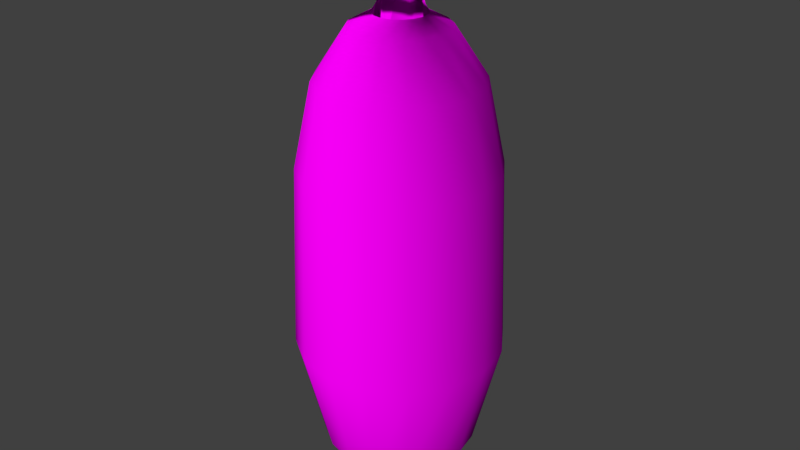 # Source: obstacles_lethal_torpedo_1.blend  (saved by Blender 2.70.0; exported with 4.5.12 LTS)
import bpy
from mathutils import Matrix  # noqa: F401  (used for matrix-valued properties, if any)

bpy.ops.wm.read_factory_settings(use_empty=True)
scene = bpy.context.scene
scene.name = 'Scene'

# ---- collections
col_collection_1 = bpy.data.collections.new('Collection 1'); scene.collection.children.link(col_collection_1)

# ---- images (referenced by path relative to the original .blend; pixels are not part of the script)
import os
ASSET_DIR = os.environ.get("B2B_ASSET_DIR", "")  # directory of the original .blend (textures are referenced by path, not embedded)
HERE = os.path.dirname(os.path.abspath(__file__))  # packed textures are extracted next to this script under _unpacked/

def load_image(name, relpath, width, height, colorspace="sRGB"):
    """Load a texture the original file referenced (path relative to the .blend, or extracted next to this script)."""
    p = next((c for c in (os.path.join(HERE, relpath), os.path.join(ASSET_DIR, relpath)) if relpath and os.path.exists(c)), "")
    if p:
        img = bpy.data.images.load(p, check_existing=True)
        img.name = name
    else:  # same state as the original file: an image datablock whose file is absent (Cycles renders it pink)
        img = bpy.data.images.new(name, width, height)
        img.source = "FILE"
        img.filepath = "//" + (relpath or name)
    img.colorspace_settings.name = colorspace
    return img
img_obstacles_lethal_metal_2_normal_png = load_image('obstacles_lethal_metal_2_normal.png', 'Texturen/obstacles_lethal_metal_2_normal.png', 1024, 1024, 'sRGB')
img_obstacles_lethal_metal_2_diffuse_jpg = load_image('obstacles_lethal_metal_2_diffuse.jpg', 'Texturen/obstacles_lethal_metal_2_diffuse.jpg', 1024, 1024, 'sRGB')
img_obstacles_lethal_metal_1_normal_jpg = load_image('obstacles_lethal_metal_1_normal.jpg', 'Texturen/obstacles_lethal_metal_1_normal.jpg', 1024, 1024, 'sRGB')
img_obstacles_lethal_metal_1_diffuse_jpg = load_image('obstacles_lethal_metal_1_diffuse.jpg', 'Texturen/obstacles_lethal_metal_1_diffuse.jpg', 1024, 1024, 'sRGB')

# ---- materials (node trees are filled in below, after node groups)
mat_obstacles_lethal_torpedo_1_basket_metal_2 = bpy.data.materials.new('obstacles_lethal_torpedo_1_basket_metal_2')
mat_obstacles_lethal_torpedo_1_basket_metal_2.alpha_threshold = 0.0
mat_obstacles_lethal_torpedo_1_basket_metal_2.roughness = 0.5
mat_obstacles_lethal_torpedo_1_basket_metal_2.line_color = (0.0, 0.0, 0.0, 1.0)
mat_obstacles_lethal_torpedo_1_base_metal_1 = bpy.data.materials.new('obstacles_lethal_torpedo_1_base_metal_1')
mat_obstacles_lethal_torpedo_1_base_metal_1.alpha_threshold = 0.0
mat_obstacles_lethal_torpedo_1_base_metal_1.roughness = 0.5
mat_obstacles_lethal_torpedo_1_base_metal_1.line_color = (0.0, 0.0, 0.0, 1.0)
mat_obstacles_lethal_torpedo_1_detail_metal_4 = bpy.data.materials.new('obstacles_lethal_torpedo_1_detail_metal_4')
mat_obstacles_lethal_torpedo_1_detail_metal_4.alpha_threshold = 0.0
mat_obstacles_lethal_torpedo_1_detail_metal_4.roughness = 0.5
mat_obstacles_lethal_torpedo_1_detail_metal_4.line_color = (0.0, 0.0, 0.0, 1.0)
mat_obstacles_lethal_torpedo_1_schraube_metal_2 = bpy.data.materials.new('obstacles_lethal_torpedo_1_schraube_metal_2')
mat_obstacles_lethal_torpedo_1_schraube_metal_2.alpha_threshold = 0.0
mat_obstacles_lethal_torpedo_1_schraube_metal_2.roughness = 0.5
mat_obstacles_lethal_torpedo_1_schraube_metal_2.line_color = (0.0, 0.0, 0.0, 1.0)

# ---- material node trees
mat_obstacles_lethal_torpedo_1_basket_metal_2.use_nodes = True; mat_obstacles_lethal_torpedo_1_basket_metal_2.node_tree.nodes.clear()
_N = mat_obstacles_lethal_torpedo_1_basket_metal_2.node_tree.nodes; _L = mat_obstacles_lethal_torpedo_1_basket_metal_2.node_tree.links
n0 = _N.new('ShaderNodeOutputMaterial'); n0.name = 'Material Output'; n0.location = (300, 300)
n1 = _N.new('ShaderNodeTexImage'); n1.name = 'Image Texture'; n1.location = (-419, 81)
n1.width = 140
n1.image = img_obstacles_lethal_metal_2_normal_png
n2 = _N.new('ShaderNodeTexCoord'); n2.name = 'Texture Coordinate'; n2.location = (-700, 212)
n3 = _N.new('ShaderNodeTexImage'); n3.name = 'Image Texture.001'; n3.location = (-431, 344)
n3.width = 140
n3.image = img_obstacles_lethal_metal_2_diffuse_jpg
n4 = _N.new('ShaderNodeBsdfDiffuse'); n4.name = 'Diffuse BSDF'; n4.location = (10, 300)
n5 = _N.new('ShaderNodeNormalMap'); n5.name = 'Normal Map'; n5.location = (-221, 95)
_L.new(n4.outputs[0], n0.inputs[0])
_L.new(n2.outputs[2], n3.inputs[0])
_L.new(n2.outputs[2], n1.inputs[0])
_L.new(n3.outputs[0], n4.inputs[0])
_L.new(n5.outputs[0], n4.inputs[2])
_L.new(n1.outputs[0], n5.inputs[1])
n0.is_active_output = True
mat_obstacles_lethal_torpedo_1_base_metal_1.use_nodes = True; mat_obstacles_lethal_torpedo_1_base_metal_1.node_tree.nodes.clear()
_N = mat_obstacles_lethal_torpedo_1_base_metal_1.node_tree.nodes; _L = mat_obstacles_lethal_torpedo_1_base_metal_1.node_tree.links
n0 = _N.new('ShaderNodeOutputMaterial'); n0.name = 'Material Output'; n0.location = (300, 300)
n1 = _N.new('ShaderNodeBsdfDiffuse'); n1.name = 'Diffuse BSDF'; n1.location = (10, 300)
n2 = _N.new('ShaderNodeTexCoord'); n2.name = 'Texture Coordinate'; n2.location = (-748, 339)
n3 = _N.new('ShaderNodeNormalMap'); n3.name = 'Normal Map'; n3.location = (-262, 138)
n4 = _N.new('ShaderNodeTexImage'); n4.name = 'Image Texture.001'; n4.location = (-498, 159)
n4.width = 168
n4.image = img_obstacles_lethal_metal_1_normal_jpg
n5 = _N.new('ShaderNodeTexImage'); n5.name = 'Image Texture'; n5.location = (-474, 428)
n5.width = 140
n5.image = img_obstacles_lethal_metal_1_diffuse_jpg
_L.new(n1.outputs[0], n0.inputs[0])
_L.new(n4.outputs[0], n3.inputs[1])
_L.new(n5.outputs[0], n1.inputs[0])
_L.new(n3.outputs[0], n1.inputs[2])
_L.new(n2.outputs[2], n5.inputs[0])
_L.new(n2.outputs[2], n4.inputs[0])
n0.is_active_output = True
mat_obstacles_lethal_torpedo_1_detail_metal_4.use_nodes = True; mat_obstacles_lethal_torpedo_1_detail_metal_4.node_tree.nodes.clear()
_N = mat_obstacles_lethal_torpedo_1_detail_metal_4.node_tree.nodes; _L = mat_obstacles_lethal_torpedo_1_detail_metal_4.node_tree.links
n0 = _N.new('ShaderNodeOutputMaterial'); n0.name = 'Material Output'; n0.location = (300, 300)
n1 = _N.new('ShaderNodeBsdfDiffuse'); n1.name = 'Diffuse BSDF'; n1.location = (10, 300)
n2 = _N.new('ShaderNodeTexCoord'); n2.name = 'Texture Coordinate'; n2.location = (-748, 339)
n3 = _N.new('ShaderNodeNormalMap'); n3.name = 'Normal Map'; n3.location = (-262, 138)
n4 = _N.new('ShaderNodeTexImage'); n4.name = 'Image Texture.001'; n4.location = (-498, 159)
n4.width = 168
n4.image = img_obstacles_lethal_metal_2_normal_png
n5 = _N.new('ShaderNodeTexImage'); n5.name = 'Image Texture'; n5.location = (-474, 428)
n5.width = 140
n5.image = img_obstacles_lethal_metal_2_diffuse_jpg
_L.new(n1.outputs[0], n0.inputs[0])
_L.new(n4.outputs[0], n3.inputs[1])
_L.new(n5.outputs[0], n1.inputs[0])
_L.new(n3.outputs[0], n1.inputs[2])
_L.new(n2.outputs[2], n5.inputs[0])
_L.new(n2.outputs[2], n4.inputs[0])
n0.is_active_output = True
mat_obstacles_lethal_torpedo_1_schraube_metal_2.use_nodes = True; mat_obstacles_lethal_torpedo_1_schraube_metal_2.node_tree.nodes.clear()
_N = mat_obstacles_lethal_torpedo_1_schraube_metal_2.node_tree.nodes; _L = mat_obstacles_lethal_torpedo_1_schraube_metal_2.node_tree.links
n0 = _N.new('ShaderNodeOutputMaterial'); n0.name = 'Material Output'; n0.location = (300, 300)
n1 = _N.new('ShaderNodeBsdfDiffuse'); n1.name = 'Diffuse BSDF'; n1.location = (10, 300)
n2 = _N.new('ShaderNodeTexCoord'); n2.name = 'Texture Coordinate'; n2.location = (-748, 339)
n3 = _N.new('ShaderNodeNormalMap'); n3.name = 'Normal Map'; n3.location = (-262, 138)
n4 = _N.new('ShaderNodeTexImage'); n4.name = 'Image Texture'; n4.location = (-474, 428)
n4.width = 140
n4.image = img_obstacles_lethal_metal_2_diffuse_jpg
n5 = _N.new('ShaderNodeTexImage'); n5.name = 'Image Texture.001'; n5.location = (-498, 159)
n5.width = 168
n5.image = img_obstacles_lethal_metal_2_normal_png
_L.new(n1.outputs[0], n0.inputs[0])
_L.new(n5.outputs[0], n3.inputs[1])
_L.new(n4.outputs[0], n1.inputs[0])
_L.new(n3.outputs[0], n1.inputs[2])
_L.new(n2.outputs[2], n4.inputs[0])
_L.new(n2.outputs[2], n5.inputs[0])
n0.is_active_output = True

# ---- world
world_world = bpy.data.worlds.new('World'); scene.world = world_world
world_world.color = (0.05088, 0.05088, 0.05088)
world_world.use_sun_shadow = False
world_world.sun_shadow_jitter_overblur = 0.0
world_world.cycles.sampling_method = 'MANUAL'
world_world.cycles.sample_map_resolution = 256

# ---- meshes
me_sphere_001 = bpy.data.meshes.new('Sphere.001')
me_sphere_001.from_pydata([(-0.08744, -1.189e-09, 0.2022), (-0.08078, 0.03346, 0.2022), (-0.06183, 0.06183, 0.2022), (-0.03346, 0.08078, 0.2022), (-3.297e-08, 0.08744, 0.2022), (0.03346, 0.08078, 0.2022), (0.06183, 0.06183, 0.2022), (0.08078, 0.03346, 0.2022), (0.08744, -3.413e-08, 0.2022), (0.08078, -0.03346, 0.2022), (0.06183, -0.06183, 0.2022), (0.03346, -0.08078, 0.2022), (-8.456e-08, -0.08744, 0.2022), (-0.03346, -0.08078, 0.2022), (-0.06183, -0.06183, 0.2022), (-0.08078, -0.03346, 0.2022), (-0.07512, -0.0004789, 0.3405), (0.0, 0.0, 0.3472), (0.0007166, 0.07536, 0.3405), (0.07656, -0.0004789, 0.3405), (0.0007166, -0.07632, 0.3405)], [], [(1, 0, 16, 17), (3, 2, 17), (4, 3, 17, 18), (2, 1, 17), (5, 4, 18, 17), (7, 6, 17), (15, 14, 17), (14, 13, 17), (6, 5, 17), (8, 7, 17, 19), (13, 12, 20, 17), (0, 15, 17, 16), (9, 8, 19, 17), (12, 11, 17, 20), (10, 9, 17), (11, 10, 17)])
me_sphere_001.polygons.foreach_set('use_smooth', [True] * 16)
_uv = me_sphere_001.uv_layers.new(name='UVMap')
_uv.uv.foreach_set('vector', [0.09065, 0.6691, 0.0, 0.6235, 0.06638, 0.07179, 0.351, 0.0, 0.3615, 0.7103, 0.2176, 0.6996, 0.351, 0.0, 0.5005, 0.6996, 0.3615, 0.7103, 0.351, 0.0, 0.5005, 0.1378, 0.2176, 0.6996, 0.09065, 0.6691, 0.351, 0.0, 0.5904, 1.379, 0.5005, 1.334, 0.5667, 0.7836, 0.8508, 0.7103, 0.8608, 1.42, 0.7169, 1.41, 0.8508, 0.7103, 0.8609, 0.7103, 0.7171, 0.6983, 0.8572, 0.0, 0.7171, 0.6983, 0.5905, 0.6667, 0.8572, 0.0, 0.7169, 1.41, 0.5904, 1.379, 0.8508, 0.7103, 1.0, 1.41, 0.8608, 1.42, 0.8508, 0.7103, 1.0, 0.849, 0.5905, 0.6667, 0.5005, 0.6203, 0.5667, 0.06936, 0.8572, 0.0, 1.0, 0.7009, 0.8609, 0.7103, 0.8572, 0.0, 1.0, 0.1393, 0.08939, 1.377, 0.0, 1.331, 0.06613, 0.7812, 0.356, 0.7103, 0.4986, 1.411, 0.3592, 1.42, 0.356, 0.7103, 0.4986, 0.8506, 0.2155, 1.408, 0.08939, 1.377, 0.356, 0.7103, 0.3592, 1.42, 0.2155, 1.408, 0.356, 0.7103])
me_sphere_001.materials.append(mat_obstacles_lethal_torpedo_1_basket_metal_2)
me_sphere_001.use_remesh_preserve_volume = False
me_sphere_001.use_remesh_preserve_attributes = False
me_sphere_001.use_mirror_vertex_groups = False
me_sphere_001.update()
me_sphere = bpy.data.meshes.new('Sphere')
me_sphere.from_pydata([(-0.1627, 0.0, 0.1627), (-0.2717, -3.219e-09, -0.005385), (-0.3306, -3.885e-09, -0.2886), (-0.1503, 0.06225, 0.1627), (-0.251, 0.104, -0.005385), (-0.3054, 0.1265, -0.2886), (-0.115, 0.115, 0.1627), (-0.1921, 0.1921, -0.005385), (-0.2337, 0.2337, -0.2886), (-0.06225, 0.1503, 0.1627), (-0.104, 0.251, -0.005385), (-0.1265, 0.3054, -0.2886), (-1.636e-08, 0.1627, 0.1627), (1.26e-08, 0.2717, -0.005385), (2.224e-08, 0.3306, -0.2886), (0.06225, 0.1503, 0.1627), (0.104, 0.251, -0.005385), (0.1265, 0.3054, -0.2886), (0.115, 0.115, 0.1627), (0.1921, 0.1921, -0.005385), (0.2337, 0.2337, -0.2886), (0.1503, 0.06225, 0.1627), (0.251, 0.104, -0.005385), (0.3054, 0.1265, -0.2886), (0.1627, -6.129e-08, 0.1627), (0.2717, -9.032e-08, -0.005385), (0.3306, -1.116e-07, -0.2886), (0.1503, -0.06225, 0.1627), (0.251, -0.104, -0.005385), (0.3054, -0.1265, -0.2886), (0.115, -0.115, 0.1627), (0.1921, -0.1921, -0.005385), (0.2337, -0.2337, -0.2886), (0.06225, -0.1503, 0.1627), (0.104, -0.251, -0.005385), (0.1265, -0.3054, -0.2886), (-1.123e-07, -0.1627, 0.1627), (-1.364e-07, -0.2717, -0.005385), (-1.748e-07, -0.3306, -0.2886), (-0.06225, -0.1503, 0.1627), (-0.104, -0.251, -0.005385), (-0.1265, -0.3054, -0.2886), (-0.115, -0.115, 0.1627), (-0.1921, -0.1921, -0.005385), (-0.2337, -0.2337, -0.2886), (-0.1503, -0.06225, 0.1627), (-0.251, -0.104, -0.005385), (-0.3054, -0.1265, -0.2886), (-0.3518, -4.079e-09, -0.9123), (-0.325, 0.1346, -0.9123), (-0.2487, 0.2487, -0.9123), (-0.1346, 0.325, -0.9123), (2.774e-08, 0.3518, -0.9123), (0.1346, 0.325, -0.9123), (0.2487, 0.2487, -0.9123), (0.325, 0.1346, -0.9123), (0.3518, -1.188e-07, -0.9123), (0.325, -0.1346, -0.9123), (0.2487, -0.2487, -0.9123), (0.1346, -0.325, -0.9123), (-1.819e-07, -0.3518, -0.9123), (-0.1346, -0.325, -0.9123), (-0.2487, -0.2487, -0.9123), (-0.325, -0.1346, -0.9123), (-0.08744, -1.189e-09, 0.2022), (-0.08078, 0.03346, 0.2022), (-0.06183, 0.06183, 0.2022), (-0.03346, 0.08078, 0.2022), (-3.297e-08, 0.08744, 0.2022), (0.03346, 0.08078, 0.2022), (0.06183, 0.06183, 0.2022), (0.08078, 0.03346, 0.2022), (0.08744, -3.413e-08, 0.2022), (0.08078, -0.03346, 0.2022), (0.06183, -0.06183, 0.2022), (0.03346, -0.08078, 0.2022), (-8.456e-08, -0.08744, 0.2022), (-0.03346, -0.08078, 0.2022), (-0.06183, -0.06183, 0.2022), (-0.08078, -0.03346, 0.2022), (-0.261, -2.433e-09, -1.283), (-0.2411, 0.09986, -1.283), (-0.1845, 0.1845, -1.283), (-0.09986, 0.2411, -1.283), (4.587e-09, 0.261, -1.283), (0.09986, 0.2411, -1.283), (0.1845, 0.1845, -1.283), (0.2411, 0.09986, -1.283), (0.261, -8.751e-08, -1.283), (0.2411, -0.09986, -1.283), (0.1845, -0.1845, -1.283), (0.09986, -0.2411, -1.283), (-1.51e-07, -0.261, -1.283), (-0.09986, -0.2411, -1.283), (-0.1845, -0.1845, -1.283), (-0.2411, -0.09986, -1.283), (-0.1713, -2.583e-09, -1.425), (-0.1583, 0.06556, -1.425), (-0.1211, 0.1211, -1.425), (-0.06556, 0.1583, -1.425), (-1.512e-08, 0.1713, -1.425), (0.06556, 0.1583, -1.425), (0.1211, 0.1211, -1.425), (0.1583, 0.06556, -1.425), (0.1713, -5.843e-08, -1.425), (0.1583, -0.06556, -1.425), (0.1211, -0.1211, -1.425), (0.06556, -0.1583, -1.425), (-1.172e-07, -0.1713, -1.425), (-0.06556, -0.1583, -1.425), (-0.1211, -0.1211, -1.425), (-0.1583, -0.06556, -1.425), (-0.07495, -1.622e-10, -1.48), (-0.06925, 0.02868, -1.48), (-0.053, 0.053, -1.48), (-0.02868, 0.06925, -1.48), (-3.629e-08, 0.07495, -1.48), (0.02868, 0.06925, -1.48), (0.053, 0.053, -1.48), (0.06925, 0.02868, -1.48), (0.07495, -2.46e-08, -1.48), (0.06925, -0.02868, -1.48), (0.053, -0.053, -1.48), (0.02868, -0.06925, -1.48), (-8.097e-08, -0.07495, -1.48), (-0.02868, -0.06925, -1.48), (-0.053, -0.053, -1.48), (-0.06925, -0.02868, -1.48), (-5.219e-08, -2.294e-09, -1.48)], [], [(2, 1, 4, 5), (1, 0, 3, 4), (5, 4, 7, 8), (4, 3, 6, 7), (8, 7, 10, 11), (7, 6, 9, 10), (11, 10, 13, 14), (10, 9, 12, 13), (14, 13, 16, 17), (13, 12, 15, 16), (17, 16, 19, 20), (16, 15, 18, 19), (20, 19, 22, 23), (19, 18, 21, 22), (23, 22, 25, 26), (22, 21, 24, 25), (26, 25, 28, 29), (25, 24, 27, 28), (29, 28, 31, 32), (28, 27, 30, 31), (32, 31, 34, 35), (31, 30, 33, 34), (35, 34, 37, 38), (34, 33, 36, 37), (38, 37, 40, 41), (37, 36, 39, 40), (41, 40, 43, 44), (40, 39, 42, 43), (44, 43, 46, 47), (43, 42, 45, 46), (47, 46, 1, 2), (46, 45, 0, 1), (17, 20, 54, 53), (29, 32, 58, 57), (8, 11, 51, 50), (41, 44, 62, 61), (20, 23, 55, 54), (32, 35, 59, 58), (11, 14, 52, 51), (44, 47, 63, 62), (23, 26, 56, 55), (2, 5, 49, 48), (35, 38, 60, 59), (14, 17, 53, 52), (26, 29, 57, 56), (47, 2, 48, 63), (5, 8, 50, 49), (38, 41, 61, 60), (3, 0, 64, 65), (36, 33, 75, 76), (15, 12, 68, 69), (27, 24, 72, 73), (0, 45, 79, 64), (6, 3, 65, 66), (39, 36, 76, 77), (18, 15, 69, 70), (30, 27, 73, 74), (9, 6, 66, 67), (42, 39, 77, 78), (21, 18, 70, 71), (33, 30, 74, 75), (12, 9, 67, 68), (45, 42, 78, 79), (24, 21, 71, 72), (57, 58, 90, 89), (55, 56, 88, 87), (53, 54, 86, 85), (51, 52, 84, 83), (62, 63, 95, 94), (49, 50, 82, 81), (60, 61, 93, 92), (58, 59, 91, 90), (56, 57, 89, 88), (54, 55, 87, 86), (52, 53, 85, 84), (63, 48, 80, 95), (50, 51, 83, 82), (61, 62, 94, 93), (48, 49, 81, 80), (59, 60, 92, 91), (80, 81, 97, 96), (91, 92, 108, 107), (89, 90, 106, 105), (87, 88, 104, 103), (85, 86, 102, 101), (83, 84, 100, 99), (94, 95, 111, 110), (81, 82, 98, 97), (92, 93, 109, 108), (90, 91, 107, 106), (88, 89, 105, 104), (86, 87, 103, 102), (84, 85, 101, 100), (95, 80, 96, 111), (82, 83, 99, 98), (93, 94, 110, 109), (97, 98, 114, 113), (108, 109, 125, 124), (106, 107, 123, 122), (104, 105, 121, 120), (102, 103, 119, 118), (100, 101, 117, 116), (111, 96, 112, 127), (98, 99, 115, 114), (109, 110, 126, 125), (96, 97, 113, 112), (107, 108, 124, 123), (105, 106, 122, 121), (103, 104, 120, 119), (101, 102, 118, 117), (99, 100, 116, 115), (110, 111, 127, 126), (114, 115, 128), (125, 126, 128), (112, 113, 128), (123, 124, 128), (121, 122, 128), (119, 120, 128), (117, 118, 128), (115, 116, 128), (126, 127, 128), (113, 114, 128), (124, 125, 128), (122, 123, 128), (120, 121, 128), (118, 119, 128), (116, 117, 128), (127, 112, 128)])
me_sphere.polygons.foreach_set('use_smooth', [True] * 128)
_uv = me_sphere.uv_layers.new(name='UVMap')
_uv.uv.foreach_set('vector', [0.6598, 0.2522, 0.8268, 0.2536, 0.8285, 0.2879, 0.6619, 0.2945, 0.8268, 0.2536, 0.9353, 0.2548, 0.9363, 0.2826, 0.8285, 0.2879, 0.6619, 0.2945, 0.8285, 0.2879, 0.8353, 0.3218, 0.6701, 0.3345, 0.8285, 0.2879, 0.9363, 0.2826, 0.9404, 0.3107, 0.8353, 0.3218, 0.6701, 0.3345, 0.8353, 0.3218, 0.846, 0.355, 0.6832, 0.3707, 0.8353, 0.3218, 0.9404, 0.3107, 0.9468, 0.3393, 0.846, 0.355, 0.6832, 0.3707, 0.846, 0.355, 0.8591, 0.3876, 0.6992, 0.4037, 0.846, 0.355, 0.9468, 0.3393, 0.9547, 0.369, 0.8591, 0.3876, 0.6992, 0.4037, 0.8591, 0.3876, 0.8726, 0.4202, 0.7156, 0.4345, 0.8591, 0.3876, 0.9547, 0.369, 0.9628, 0.4008, 0.8726, 0.4202, 0.7156, 0.4345, 0.8726, 0.4202, 0.8844, 0.453, 0.73, 0.4639, 0.8726, 0.4202, 0.9628, 0.4008, 0.9698, 0.4359, 0.8844, 0.453, 0.73, 0.4639, 0.8844, 0.453, 0.8927, 0.4864, 0.7401, 0.4927, 0.8844, 0.453, 0.9698, 0.4359, 0.9748, 0.4754, 0.8927, 0.4864, 0.7401, 0.4927, 0.8927, 0.4864, 0.8963, 0.5203, 0.7444, 0.5213, 0.8927, 0.4864, 0.9748, 0.4754, 0.977, 0.5185, 0.8963, 0.5203, 0.7444, 0.5213, 0.8963, 0.5203, 0.8946, 0.5543, 0.7423, 0.5498, 0.8963, 0.5203, 0.977, 0.5185, 0.9759, 0.5624, 0.8946, 0.5543, 0.7423, 0.5498, 0.8946, 0.5543, 0.8878, 0.5879, 0.7341, 0.5785, 0.8946, 0.5543, 0.9759, 0.5624, 0.9719, 0.6033, 0.8878, 0.5879, 0.7341, 0.5785, 0.8878, 0.5879, 0.8771, 0.621, 0.721, 0.6077, 0.8878, 0.5879, 0.9719, 0.6033, 0.9654, 0.6399, 0.8771, 0.621, 0.721, 0.6077, 0.8771, 0.621, 0.8639, 0.6536, 0.705, 0.6379, 0.8771, 0.621, 0.9654, 0.6399, 0.9576, 0.6727, 0.8639, 0.6536, 0.705, 0.6379, 0.8639, 0.6536, 0.8504, 0.6861, 0.6886, 0.67, 0.8639, 0.6536, 0.9576, 0.6727, 0.9495, 0.7031, 0.8504, 0.6861, 0.6886, 0.67, 0.8504, 0.6861, 0.8386, 0.7191, 0.6742, 0.705, 0.8504, 0.6861, 0.9495, 0.7031, 0.9424, 0.732, 0.8386, 0.7191, 0.6742, 0.705, 0.8386, 0.7191, 0.8303, 0.7527, 0.6641, 0.7437, 0.8386, 0.7191, 0.9424, 0.732, 0.9374, 0.7602, 0.8303, 0.7527, 0.6641, 0.7437, 0.8303, 0.7527, 0.8268, 0.7869, 0.6598, 0.7855, 0.8303, 0.7527, 0.9374, 0.7602, 0.9353, 0.7881, 0.8268, 0.7869, 0.7156, 0.4345, 0.73, 0.4639, 0.3807, 0.4792, 0.3654, 0.4568, 0.7423, 0.5498, 0.7341, 0.5785, 0.3851, 0.5657, 0.3938, 0.544, 0.6701, 0.3345, 0.6832, 0.3707, 0.331, 0.4063, 0.317, 0.3728, 0.6886, 0.67, 0.6742, 0.705, 0.3214, 0.6668, 0.3367, 0.6364, 0.73, 0.4639, 0.7401, 0.4927, 0.3915, 0.501, 0.3807, 0.4792, 0.7341, 0.5785, 0.721, 0.6077, 0.3712, 0.5878, 0.3851, 0.5657, 0.6832, 0.3707, 0.6992, 0.4037, 0.348, 0.433, 0.331, 0.4063, 0.6742, 0.705, 0.6641, 0.7437, 0.3106, 0.7095, 0.3214, 0.6668, 0.7401, 0.4927, 0.7444, 0.5213, 0.3961, 0.5225, 0.3915, 0.501, 0.6598, 0.2522, 0.6619, 0.2945, 0.3083, 0.3225, 0.306, 0.2451, 0.721, 0.6077, 0.705, 0.6379, 0.3542, 0.611, 0.3712, 0.5878, 0.6992, 0.4037, 0.7156, 0.4345, 0.3654, 0.4568, 0.348, 0.433, 0.7444, 0.5213, 0.7423, 0.5498, 0.3938, 0.544, 0.3961, 0.5225, 0.6641, 0.7437, 0.6598, 0.7855, 0.306, 0.7784, 0.3106, 0.7095, 0.6619, 0.2945, 0.6701, 0.3345, 0.317, 0.3728, 0.3083, 0.3225, 0.705, 0.6379, 0.6886, 0.67, 0.3367, 0.6364, 0.3542, 0.611, 0.9363, 0.2826, 0.9353, 0.2548, 0.9672, 0.2557, 0.9677, 0.2781, 0.9576, 0.6727, 0.9654, 0.6399, 0.9834, 0.6672, 0.9791, 0.6954, 0.9628, 0.4008, 0.9547, 0.369, 0.9776, 0.3482, 0.9819, 0.375, 0.9759, 0.5624, 0.977, 0.5185, 0.9896, 0.5137, 0.989, 0.5823, 0.9353, 0.7881, 0.9374, 0.7602, 0.9683, 0.7666, 0.9672, 0.789, 0.9404, 0.3107, 0.9363, 0.2826, 0.9677, 0.2781, 0.9699, 0.3007, 0.9495, 0.7031, 0.9576, 0.6727, 0.9791, 0.6954, 0.9748, 0.7204, 0.9698, 0.4359, 0.9628, 0.4008, 0.9819, 0.375, 0.9857, 0.4071, 0.9719, 0.6033, 0.9759, 0.5624, 0.989, 0.5823, 0.9868, 0.632, 0.9468, 0.3393, 0.9404, 0.3107, 0.9699, 0.3007, 0.9734, 0.3239, 0.9424, 0.732, 0.9495, 0.7031, 0.9748, 0.7204, 0.971, 0.7438, 0.9748, 0.4754, 0.9698, 0.4359, 0.9857, 0.4071, 0.9884, 0.4506, 0.9654, 0.6399, 0.9719, 0.6033, 0.9868, 0.632, 0.9834, 0.6672, 0.9547, 0.369, 0.9468, 0.3393, 0.9734, 0.3239, 0.9776, 0.3482, 0.9374, 0.7602, 0.9424, 0.732, 0.971, 0.7438, 0.9683, 0.7666, 0.977, 0.5185, 0.9748, 0.4754, 0.9884, 0.4506, 0.9896, 0.5137, 0.3938, 0.544, 0.3851, 0.5657, 0.1679, 0.5556, 0.1744, 0.5396, 0.3915, 0.501, 0.3961, 0.5225, 0.176, 0.5235, 0.1726, 0.5074, 0.3654, 0.4568, 0.3807, 0.4792, 0.1646, 0.4915, 0.1533, 0.4758, 0.331, 0.4063, 0.348, 0.433, 0.1403, 0.4608, 0.1277, 0.4468, 0.3214, 0.6668, 0.3106, 0.7095, 0.1126, 0.6208, 0.1206, 0.6138, 0.3083, 0.3225, 0.317, 0.3728, 0.1174, 0.4352, 0.1109, 0.4342, 0.3542, 0.611, 0.3367, 0.6364, 0.132, 0.6011, 0.1449, 0.5866, 0.3851, 0.5657, 0.3712, 0.5878, 0.1575, 0.5713, 0.1679, 0.5556, 0.3961, 0.5225, 0.3938, 0.544, 0.1744, 0.5396, 0.176, 0.5235, 0.3807, 0.4792, 0.3915, 0.501, 0.1726, 0.5074, 0.1646, 0.4915, 0.348, 0.433, 0.3654, 0.4568, 0.1533, 0.4758, 0.1403, 0.4608, 0.3106, 0.7095, 0.306, 0.7784, 0.1092, 0.5706, 0.1126, 0.6208, 0.317, 0.3728, 0.331, 0.4063, 0.1277, 0.4468, 0.1174, 0.4352, 0.3367, 0.6364, 0.3214, 0.6668, 0.1206, 0.6138, 0.132, 0.6011, 0.306, 0.2451, 0.3083, 0.3225, 0.1109, 0.4342, 0.1092, 0.5706, 0.3712, 0.5878, 0.3542, 0.611, 0.1449, 0.5866, 0.1575, 0.5713, 0.1092, 0.5706, 0.1109, 0.4342, 0.04148, 0.4982, 0.04039, 0.5329, 0.1575, 0.5713, 0.1449, 0.5866, 0.06382, 0.567, 0.0721, 0.558, 0.1744, 0.5396, 0.1679, 0.5556, 0.07889, 0.5474, 0.08315, 0.536, 0.1726, 0.5074, 0.176, 0.5235, 0.08424, 0.5242, 0.08199, 0.5125, 0.1533, 0.4758, 0.1646, 0.4915, 0.07675, 0.5013, 0.06931, 0.4912, 0.1277, 0.4468, 0.1403, 0.4608, 0.0608, 0.483, 0.05253, 0.4784, 0.1206, 0.6138, 0.1126, 0.6208, 0.04263, 0.5626, 0.04788, 0.5736, 0.1109, 0.4342, 0.1174, 0.4352, 0.04574, 0.4811, 0.04148, 0.4982, 0.1449, 0.5866, 0.132, 0.6011, 0.05532, 0.5732, 0.06382, 0.567, 0.1679, 0.5556, 0.1575, 0.5713, 0.0721, 0.558, 0.07889, 0.5474, 0.176, 0.5235, 0.1744, 0.5396, 0.08315, 0.536, 0.08424, 0.5242, 0.1646, 0.4915, 0.1726, 0.5074, 0.08199, 0.5125, 0.07675, 0.5013, 0.1403, 0.4608, 0.1533, 0.4758, 0.06931, 0.4912, 0.0608, 0.483, 0.1126, 0.6208, 0.1092, 0.5706, 0.04039, 0.5329, 0.04263, 0.5626, 0.1174, 0.4352, 0.1277, 0.4468, 0.05253, 0.4784, 0.04574, 0.4811, 0.132, 0.6011, 0.1206, 0.6138, 0.04788, 0.5736, 0.05532, 0.5732, 0.04148, 0.4982, 0.04574, 0.4811, 0.02452, 0.5112, 0.02266, 0.5185, 0.06382, 0.567, 0.05532, 0.5732, 0.02871, 0.5457, 0.03243, 0.545, 0.07889, 0.5474, 0.0721, 0.558, 0.03605, 0.5419, 0.03902, 0.5371, 0.08424, 0.5242, 0.08315, 0.536, 0.04089, 0.5314, 0.04136, 0.5252, 0.07675, 0.5013, 0.08199, 0.5125, 0.04038, 0.5191, 0.03809, 0.5137, 0.0608, 0.483, 0.06931, 0.4912, 0.03483, 0.5094, 0.03111, 0.507, 0.04263, 0.5626, 0.04039, 0.5329, 0.02218, 0.528, 0.02316, 0.537, 0.04574, 0.4811, 0.05253, 0.4784, 0.02749, 0.5074, 0.02452, 0.5112, 0.05532, 0.5732, 0.04788, 0.5736, 0.02546, 0.5432, 0.02871, 0.5457, 0.04039, 0.5329, 0.04148, 0.4982, 0.02266, 0.5185, 0.02218, 0.528, 0.0721, 0.558, 0.06382, 0.567, 0.03243, 0.545, 0.03605, 0.5419, 0.08315, 0.536, 0.07889, 0.5474, 0.03902, 0.5371, 0.04089, 0.5314, 0.08199, 0.5125, 0.08424, 0.5242, 0.04136, 0.5252, 0.04038, 0.5191, 0.06931, 0.4912, 0.07675, 0.5013, 0.03809, 0.5137, 0.03483, 0.5094, 0.05253, 0.4784, 0.0608, 0.483, 0.03111, 0.507, 0.02749, 0.5074, 0.04788, 0.5736, 0.04263, 0.5626, 0.02316, 0.537, 0.02546, 0.5432, 0.02452, 0.5112, 0.02749, 0.5074, 0.03177, 0.5263, 0.02871, 0.5457, 0.02546, 0.5432, 0.03177, 0.5263, 0.02218, 0.528, 0.02266, 0.5185, 0.03177, 0.5263, 0.03605, 0.5419, 0.03243, 0.545, 0.03177, 0.5263, 0.04089, 0.5314, 0.03902, 0.5371, 0.03177, 0.5263, 0.04038, 0.5191, 0.04136, 0.5252, 0.03177, 0.5263, 0.03483, 0.5094, 0.03809, 0.5137, 0.03177, 0.5263, 0.02749, 0.5074, 0.03111, 0.507, 0.03177, 0.5263, 0.02546, 0.5432, 0.02316, 0.537, 0.03177, 0.5263, 0.02266, 0.5185, 0.02452, 0.5112, 0.03177, 0.5263, 0.03243, 0.545, 0.02871, 0.5457, 0.03177, 0.5263, 0.03902, 0.5371, 0.03605, 0.5419, 0.03177, 0.5263, 0.04136, 0.5252, 0.04089, 0.5314, 0.03177, 0.5263, 0.03809, 0.5137, 0.04038, 0.5191, 0.03177, 0.5263, 0.03111, 0.507, 0.03483, 0.5094, 0.03177, 0.5263, 0.02316, 0.537, 0.02218, 0.528, 0.03177, 0.5263])
me_sphere.materials.append(mat_obstacles_lethal_torpedo_1_base_metal_1)
me_sphere.use_remesh_preserve_volume = False
me_sphere.use_remesh_preserve_attributes = False
me_sphere.use_mirror_vertex_groups = False
me_sphere.update()
me_cylinder_003 = bpy.data.meshes.new('Cylinder.003')
me_cylinder_003.from_pydata([(-1.498e-09, 0.2548, 0.08143), (-2.272e-12, 0.3042, 0.1425), (0.1802, 0.1802, 0.08143), (0.2151, 0.2151, 0.1425), (0.2548, -1.114e-08, 0.08143), (0.3042, -1.33e-08, 0.1425), (0.1802, -0.1802, 0.08143), (0.2151, -0.2151, 0.1425), (-2.378e-08, -0.2548, 0.08143), (-2.66e-08, -0.3042, 0.1425), (-0.1802, -0.1802, 0.08143), (-0.2151, -0.2151, 0.1425), (-0.2548, 3.039e-09, 0.08143), (-0.3042, 3.628e-09, 0.1425), (-0.1802, 0.1802, 0.08143), (-0.2151, 0.2151, 0.1425), (-0.2209, 0.2209, 0.1425), (-0.185, 0.185, 0.08143), (-0.3123, 3.725e-09, 0.1425), (-0.2616, 3.12e-09, 0.08143), (-0.2209, -0.2209, 0.1425), (-0.185, -0.185, 0.08143), (-2.724e-08, -0.3123, 0.1425), (-2.431e-08, -0.2616, 0.08143), (0.2209, -0.2209, 0.1425), (0.185, -0.185, 0.08143), (0.3123, -1.365e-08, 0.1425), (0.2616, -1.144e-08, 0.08143), (0.2209, 0.2209, 0.1425), (0.185, 0.185, 0.08143), (6.718e-11, 0.3123, 0.1425), (-1.44e-09, 0.2616, 0.08143), (-4.792e-09, 0.1611, 0.03406), (0.1139, 0.1139, 0.03406), (0.1611, -7.041e-09, 0.03406), (0.1139, -0.1139, 0.03406), (-1.887e-08, -0.1611, 0.03406), (-0.1139, -0.1139, 0.03406), (-0.1611, 1.921e-09, 0.03406), (-0.1139, 0.1139, 0.03406), (-0.1169, 0.1169, 0.03406), (-0.1654, 1.972e-09, 0.03406), (-0.1169, -0.1169, 0.03406), (-1.921e-08, -0.1654, 0.03406), (0.1169, -0.1169, 0.03406), (0.1654, -7.229e-09, 0.03406), (0.1169, 0.1169, 0.03406), (-4.755e-09, 0.1654, 0.03406), (-2.272e-12, 0.3042, 0.1728), (0.2151, 0.2151, 0.1728), (0.3042, -1.33e-08, 0.1728), (0.2151, -0.2151, 0.1728), (-2.66e-08, -0.3042, 0.1728), (-0.2151, -0.2151, 0.1728), (-0.3042, 3.628e-09, 0.1728), (-0.2151, 0.2151, 0.1728), (-0.2209, 0.2209, 0.1728), (-0.3123, 3.725e-09, 0.1728), (-0.2209, -0.2209, 0.1728), (-2.724e-08, -0.3123, 0.1728), (0.2209, -0.2209, 0.1728), (0.3123, -1.365e-08, 0.1728), (0.2209, 0.2209, 0.1728), (6.718e-11, 0.3123, 0.1728)], [], [(0, 2, 3, 1), (2, 4, 5, 3), (4, 6, 7, 5), (6, 8, 9, 7), (8, 10, 11, 9), (10, 12, 13, 11), (19, 18, 16, 17), (14, 0, 1, 15), (12, 14, 15, 13), (17, 16, 30, 31), (21, 20, 18, 19), (23, 22, 20, 21), (25, 24, 22, 23), (27, 26, 24, 25), (29, 28, 26, 27), (31, 30, 28, 29), (28, 30, 63, 62), (19, 17, 40, 41), (30, 16, 56, 63), (24, 26, 61, 60), (11, 13, 54, 53), (14, 12, 38, 39), (18, 20, 58, 57), (29, 27, 45, 46), (5, 7, 51, 50), (8, 6, 35, 36), (23, 21, 42, 43), (31, 29, 46, 47), (15, 1, 48, 55), (17, 31, 47, 40), (1, 3, 49, 48), (12, 10, 37, 38), (38, 37, 42, 41), (36, 35, 44, 43), (39, 38, 41, 40), (34, 33, 46, 45), (37, 36, 43, 42), (33, 32, 47, 46), (32, 39, 40, 47), (35, 34, 45, 44), (4, 2, 33, 34), (25, 23, 43, 44), (10, 8, 36, 37), (2, 0, 32, 33), (0, 14, 39, 32), (21, 19, 41, 42), (6, 4, 34, 35), (27, 25, 44, 45), (49, 50, 61, 62), (52, 53, 58, 59), (48, 49, 62, 63), (55, 48, 63, 56), (50, 51, 60, 61), (53, 54, 57, 58), (51, 52, 59, 60), (54, 55, 56, 57), (7, 9, 52, 51), (20, 22, 59, 58), (13, 15, 55, 54), (26, 28, 62, 61), (3, 5, 50, 49), (16, 18, 57, 56), (9, 11, 53, 52), (22, 24, 60, 59)])
me_cylinder_003.polygons.foreach_set('use_smooth', [True] * 64)
_uv = me_cylinder_003.uv_layers.new(name='UVMap')
_uv.uv.foreach_set('vector', [0.1998, 2.706, -0.04139, 4.049, -0.2209, 4.064, 0.06704, 2.461, -0.5837, -0.4953, -1.195, -0.7292, -1.181, -1.177, -0.4512, -0.8975, 0.07845, 0.435, 0.2438, -0.5239, 0.4899, -0.7681, 0.2925, 0.3768, 0.8235, 5.394, 1.423, 4.609, 1.527, 4.733, 0.8117, 5.67, 0.1121, 1.125, -0.32, 0.9596, -0.1875, 0.5575, 0.3284, 0.7548, -0.32, 0.9596, -0.931, 0.7258, -0.917, 0.2783, -0.1875, 0.5575, 0.6123, 0.608, 0.4015, 0.4542, 0.7825, -0.945, 0.9314, -0.564, 0.7991, 1.921, 0.1998, 2.706, 0.06704, 2.461, 0.7827, 1.524, 1.406, 2.153, 0.7991, 1.921, 0.7827, 1.524, 1.507, 1.801, 0.9314, -0.564, 0.7825, -0.945, 1.534, -1.827, 1.561, -1.303, 1.762, -3.787, 1.774, -4.235, 2.523, -3.949, 2.389, -3.547, 1.562, -2.628, 1.411, -2.128, 1.036, -3.227, 1.248, -3.549, 2.19, -2.388, 2.16, -1.841, 1.411, -2.128, 1.562, -2.628, 2.763, -2.969, 2.844, -2.535, 2.16, -1.841, 2.19, -2.388, -0.8062, 0.09651, -0.7938, -0.3515, -0.04485, -0.06497, -0.1789, 0.3365, 1.561, -1.303, 1.534, -1.827, 2.216, -1.675, 2.132, -1.175, -0.7938, -0.3515, -1.323, -0.5542, -1.287, -0.7645, -0.7575, -0.5619, 0.6123, 0.608, 0.9314, -0.564, 1.162, -0.1077, 0.9604, 0.6331, 1.534, -1.827, 0.7825, -0.945, 0.7597, -1.063, 1.511, -1.944, -0.3924, -1.323, 0.1372, -1.121, 0.1009, -0.9104, -0.4287, -1.113, -0.1875, 0.5575, -0.917, 0.2783, -0.8808, 0.06799, -0.1512, 0.3471, 0.7991, 1.921, 1.406, 2.153, 1.198, 2.754, 0.8146, 2.607, 2.523, -3.949, 1.774, -4.235, 1.811, -4.446, 2.56, -4.159, -1.03, -2.002, -0.5514, -1.819, -0.8419, -1.271, -1.144, -1.387, 0.2925, 0.3768, 0.4899, -0.7681, 0.5847, -0.7319, 0.3873, 0.413, 1.423, 4.609, 0.8235, 5.394, 0.83, 4.803, 1.209, 4.306, 1.562, -2.628, 1.248, -3.549, 1.597, -3.85, 1.796, -3.268, 1.561, -1.303, 2.132, -1.175, 1.921, -0.4941, 1.56, -0.5746, 0.1372, -1.121, -0.5924, -1.4, -0.5689, -1.536, 0.1606, -1.257, 0.9314, -0.564, 1.561, -1.303, 1.56, -0.5746, 1.162, -0.1077, 0.06465, -0.7001, -0.4512, -0.8975, -0.4149, -1.108, 0.1009, -0.9104, 1.406, 2.153, 1.664, 3.267, 1.361, 3.458, 1.198, 2.754, 0.9743, 0.6261, 1.084, 1.192, 1.073, 1.214, 0.9604, 0.6331, 1.436, 1.27, 1.824, 0.8155, 1.832, 0.8276, 1.434, 1.295, 1.171, -0.09557, 0.9743, 0.6261, 0.9604, 0.6331, 1.162, -0.1077, 2.02, 0.09384, 1.91, -0.4719, 1.921, -0.4941, 2.034, 0.08676, 1.084, 1.192, 1.436, 1.27, 1.434, 1.295, 1.073, 1.214, 1.91, -0.4719, 1.559, -0.5504, 1.56, -0.5746, 1.921, -0.4941, 1.559, -0.5504, 1.171, -0.09557, 1.162, -0.1077, 1.56, -0.5746, 1.824, 0.8155, 2.02, 0.09384, 2.034, 0.08676, 1.832, 0.8276, 0.217, 5.162, -0.04139, 4.049, 0.2832, 3.952, 0.4466, 4.656, 2.19, -2.388, 1.562, -2.628, 1.796, -3.268, 2.192, -3.117, 1.664, 3.267, 1.423, 4.609, 1.209, 4.306, 1.361, 3.458, -0.04139, 4.049, 0.1998, 2.706, 0.4357, 3.104, 0.2832, 3.952, 0.1998, 2.706, 0.7991, 1.921, 0.8146, 2.607, 0.4357, 3.104, 0.7906, 1.527, 0.6123, 0.608, 0.9604, 0.6331, 1.073, 1.214, 0.8235, 5.394, 0.217, 5.162, 0.4466, 4.656, 0.83, 4.803, 2.763, -2.969, 2.19, -2.388, 2.192, -3.117, 2.554, -3.484, -0.2651, 1.036, -0.9838, 0.761, -0.9844, 0.7053, -0.2466, 0.9876, -1.969, 3.331, -1.658, 4.67, -1.676, 4.718, -1.995, 3.343, 0.04565, 2.375, -0.2651, 1.036, -0.2466, 0.9876, 0.07246, 2.363, -0.2335, 3.994, 0.04565, 2.375, 0.07246, 2.363, -0.2141, 4.025, -0.9838, 0.761, -1.689, 1.711, -1.709, 1.681, -0.9844, 0.7053, -1.658, 4.67, -0.9391, 4.945, -0.9385, 5.001, -1.676, 4.718, -1.689, 1.711, -1.969, 3.331, -1.995, 3.343, -1.709, 1.681, -0.9391, 4.945, -0.2335, 3.994, -0.2141, 4.025, -0.9385, 5.001, -0.1181, 0.3598, 0.1611, -1.259, 0.2223, -1.236, -0.05682, 0.3833, 1.774, -4.235, 1.245, -4.438, 1.281, -4.648, 1.811, -4.446, -0.917, 0.2783, -1.433, 0.08093, -1.397, -0.1294, -0.8808, 0.06799, -0.04485, -0.06497, -0.7938, -0.3515, -0.7575, -0.5619, -0.008589, -0.2753, -0.4512, -0.8975, -1.181, -1.177, -1.144, -1.387, -0.4149, -1.108, 3.053, -3.746, 2.523, -3.949, 2.56, -4.159, 3.089, -3.956, 0.3284, 0.7548, -0.1875, 0.5575, -0.1512, 0.3471, 0.3646, 0.5445, 1.411, -2.128, 2.16, -1.841, 2.137, -1.705, 1.388, -1.992])
me_cylinder_003.materials.append(mat_obstacles_lethal_torpedo_1_basket_metal_2)
me_cylinder_003.use_remesh_preserve_volume = False
me_cylinder_003.use_remesh_preserve_attributes = False
me_cylinder_003.use_mirror_vertex_groups = False
me_cylinder_003.update()
me_cube_003 = bpy.data.meshes.new('Cube.003')
me_cube_003.from_pydata([(0.006158, -0.274, 0.1662), (-0.006159, -0.274, 0.1662), (-2.458e-07, -0.274, 0.2), (0.006158, -0.3014, 0.1662), (-0.006159, -0.3014, 0.1662), (0.006158, -0.274, 0.1424), (-0.006159, -0.274, 0.1424), (0.006158, -0.3014, 0.1424), (-0.006159, -0.3014, 0.1424), (0.006158, -0.2603, 0.127), (-0.006159, -0.2603, 0.127), (-2.314e-07, -0.2603, 0.0962), (0.006158, 2.671e-08, 0.06541), (-0.006158, 3.753e-08, 0.06541), (6.309e-09, 3.212e-08, 0.03462), (0.006158, 0.274, 0.1662), (-0.006158, 0.274, 0.1662), (-5.162e-09, 0.274, 0.2), (-0.006158, 0.3014, 0.1662), (0.006159, 0.3014, 0.1662), (-0.006158, 0.274, 0.1424), (0.006159, 0.274, 0.1424), (-0.006158, 0.3014, 0.1424), (0.006159, 0.3014, 0.1424), (-0.006158, 0.2603, 0.127), (0.006159, 0.2603, 0.127), (6.134e-07, 0.2603, 0.0962)], [], [(15, 16, 20, 21), (16, 15, 0, 1), (0, 3, 7, 5), (19, 15, 21, 23), (0, 2, 3), (5, 7, 11, 9), (4, 1, 6, 8), (3, 4, 8, 7), (1, 0, 5, 6), (9, 11, 14, 12), (26, 25, 12, 14), (6, 5, 9, 10), (22, 23, 26), (23, 21, 25, 26), (10, 9, 12, 13), (17, 2, 0, 15), (16, 18, 22, 20), (17, 15, 19), (20, 22, 26, 24), (18, 19, 23, 22), (21, 20, 24, 25), (2, 4, 3), (2, 1, 4), (2, 17, 16, 1), (16, 17, 18), (17, 19, 18), (11, 10, 13, 14), (24, 26, 14, 13), (25, 24, 13, 12), (8, 6, 10, 11), (7, 8, 11)])
_uv = me_cube_003.uv_layers.new(name='UVMap')
_uv.uv.foreach_set('vector', [0.7331, 0.5719, 0.7498, 0.5719, 0.7498, 0.6347, 0.7331, 0.6347, 0.7164, 1.471, 0.6996, 1.471, 0.6996, 0.0229, 0.7164, 0.0229, 0.6538, 1.544, 0.6538, 1.616, 0.6215, 1.616, 0.6215, 1.544, 0.6538, 0.0229, 0.6538, 0.09532, 0.6215, 0.09532, 0.6215, 0.0229, 0.6538, 1.544, 0.6996, 1.544, 0.6538, 1.616, 0.6215, 1.544, 0.6215, 1.616, 0.5586, 1.507, 0.6005, 1.507, 0.429, 0.0229, 0.429, 0.09532, 0.3967, 0.09532, 0.3967, 0.0229, 0.7498, 0.4823, 0.7331, 0.4823, 0.7331, 0.4195, 0.7498, 0.4195, 0.7331, 0.6754, 0.7498, 0.6754, 0.7498, 0.7383, 0.7331, 0.7383, 0.6005, 1.507, 0.5586, 1.507, 0.4749, 0.8195, 0.5169, 0.8195, 0.5586, 0.1315, 0.6005, 0.1315, 0.5169, 0.8195, 0.4749, 0.8195, 0.7331, 0.7383, 0.7498, 0.7383, 0.7498, 0.779, 0.7331, 0.779, 0.7498, 0.145, 0.7331, 0.145, 0.7415, 0.0229, 0.6215, 0.0229, 0.6215, 0.09532, 0.6005, 0.1315, 0.5586, 0.1315, 0.7164, 0.0229, 0.7331, 0.0229, 0.7331, 0.7109, 0.7164, 0.7109, 0.6996, 0.09532, 0.6996, 1.544, 0.6538, 1.544, 0.6538, 0.09532, 0.429, 1.544, 0.429, 1.616, 0.3967, 1.616, 0.3967, 1.544, 0.6996, 0.09532, 0.6538, 0.09532, 0.6538, 0.0229, 0.3967, 1.544, 0.3967, 1.616, 0.3338, 1.508, 0.3758, 1.508, 0.7498, 0.2079, 0.7331, 0.2079, 0.7331, 0.145, 0.7498, 0.145, 0.7331, 0.6347, 0.7498, 0.6347, 0.7498, 0.6754, 0.7331, 0.6754, 0.7415, 0.5719, 0.7331, 0.4823, 0.7498, 0.4823, 0.4749, 0.09532, 0.429, 0.09532, 0.429, 0.0229, 0.4749, 0.09532, 0.4749, 1.544, 0.429, 1.544, 0.429, 0.09532, 0.429, 1.544, 0.4749, 1.544, 0.429, 1.616, 0.7415, 0.2974, 0.7331, 0.2079, 0.7498, 0.2079, 0.3338, 0.1315, 0.3758, 0.1315, 0.2921, 0.8195, 0.2502, 0.8195, 0.3758, 1.508, 0.3338, 1.508, 0.2502, 0.8195, 0.2921, 0.8195, 0.7331, 1.399, 0.7164, 1.399, 0.7164, 0.7109, 0.7331, 0.7109, 0.3967, 0.0229, 0.3967, 0.09532, 0.3758, 0.1315, 0.3338, 0.1315, 0.7498, 0.4195, 0.7331, 0.4195, 0.7415, 0.2974])
me_cube_003.materials.append(mat_obstacles_lethal_torpedo_1_detail_metal_4)
me_cube_003.use_remesh_preserve_volume = False
me_cube_003.use_remesh_preserve_attributes = False
me_cube_003.use_mirror_vertex_groups = False
me_cube_003.update()
me_cube_002 = bpy.data.meshes.new('Cube.002')
me_cube_002.from_pydata([(0.274, -0.006158, 0.1662), (0.274, 0.006158, 0.1662), (0.274, -0.006158, 0.1693), (0.274, 0.006158, 0.1693), (0.3014, 0.006158, 0.1662), (0.3014, -0.006158, 0.1662), (0.3014, 0.006158, 0.1693), (0.3014, -0.006158, 0.1693), (0.274, 0.006158, 0.1424), (0.274, -0.006158, 0.1424), (0.3014, 0.006158, 0.1424), (0.3014, -0.006158, 0.1424), (0.2603, 0.006158, 0.127), (0.2603, -0.006158, 0.127), (0.2603, 0.006158, 0.0962), (0.2603, -0.006158, 0.0962), (-3.212e-08, 0.006158, 0.06541), (-3.212e-08, -0.006158, 0.06541), (-3.212e-08, 0.006158, 0.03462), (-3.212e-08, -0.006158, 0.03462), (-0.274, -0.006158, 0.1662), (-0.274, 0.006159, 0.1662), (-0.274, -0.006158, 0.1693), (-0.274, 0.006159, 0.1693), (-0.3014, -0.006158, 0.1662), (-0.3014, 0.006159, 0.1662), (-0.3014, -0.006158, 0.1693), (-0.3014, 0.006159, 0.1693), (-0.274, -0.006158, 0.1424), (-0.274, 0.006159, 0.1424), (-0.3014, -0.006158, 0.1424), (-0.3014, 0.006159, 0.1424), (-0.2603, -0.006158, 0.127), (-0.2603, 0.006159, 0.127), (-0.2603, -0.006158, 0.0962), (-0.2603, 0.006159, 0.0962)], [], [(2, 3, 1, 0), (6, 7, 5, 4), (8, 10, 14, 12), (4, 5, 11, 10), (12, 14, 18, 16), (11, 9, 13, 15), (10, 11, 15, 14), (9, 8, 12, 13), (15, 13, 17, 19), (14, 15, 19, 18), (13, 12, 16, 17), (20, 24, 30, 28), (26, 27, 25, 24), (23, 21, 25, 27), (22, 23, 27, 26), (20, 22, 26, 24), (28, 30, 34, 32), (25, 21, 29, 31), (24, 25, 31, 30), (21, 20, 28, 29), (31, 29, 33, 35), (30, 31, 35, 34), (29, 28, 32, 33), (2, 22, 20, 0), (23, 3, 1, 21), (1, 0, 20, 21), (23, 22, 2, 3), (32, 34, 19, 17), (35, 33, 16, 18), (34, 35, 18, 19), (33, 32, 17, 16), (1, 4, 10, 8), (2, 0, 5, 7), (3, 2, 7, 6), (1, 3, 6, 4), (5, 0, 9, 11), (0, 1, 8, 9)])
_uv = me_cube_002.uv_layers.new(name='UVMap')
_uv.uv.foreach_set('vector', [0.2632, 0.2713, 0.2443, 0.2713, 0.2443, 0.2666, 0.2632, 0.2666, 0.2443, 0.3185, 0.2254, 0.3185, 0.2254, 0.3138, 0.2443, 0.3138, 0.1653, 1.089, 0.1653, 1.131, 0.09445, 1.068, 0.1417, 1.068, 0.2443, 0.3138, 0.2254, 0.3138, 0.2254, 0.2773, 0.2443, 0.2773, 0.1417, 1.068, 0.09445, 1.068, 0.0, 0.6687, 0.04722, 0.6687, 0.9244, 0.1653, 0.8824, 0.1653, 0.8614, 0.1417, 0.8614, 0.09445, 0.2443, 0.2773, 0.2254, 0.2773, 0.2254, 0.2065, 0.2443, 0.2065, 0.2632, 0.2301, 0.2443, 0.2301, 0.2443, 0.2065, 0.2632, 0.2065, 0.8614, 0.09445, 0.8614, 0.1417, 0.4622, 0.04722, 0.4622, 0.0, 1.0, 0.7984, 0.9811, 0.7984, 0.9811, 0.3992, 1.0, 0.3992, 0.9622, 0.0, 0.9811, 0.0, 0.9811, 0.3992, 0.9622, 0.3992, 0.04202, 0.2018, 0.0, 0.2018, 0.0, 0.1653, 0.04202, 0.1653, 0.2254, 0.3185, 0.2065, 0.3185, 0.2065, 0.3138, 0.2254, 0.3138, 0.2065, 0.2485, 0.2018, 0.2485, 0.2018, 0.2065, 0.2065, 0.2065, 0.9244, 0.8824, 0.9433, 0.8824, 0.9433, 0.9244, 0.9244, 0.9244, 0.04202, 0.2018, 0.04202, 0.2065, 0.0, 0.2065, 0.0, 0.2018, 0.04202, 0.1653, 0.0, 0.1653, 0.06303, 0.09445, 0.06303, 0.1417, 0.2018, 0.2065, 0.2018, 0.2485, 0.1653, 0.2485, 0.1653, 0.2065, 0.2254, 0.3138, 0.2065, 0.3138, 0.2065, 0.2773, 0.2254, 0.2773, 0.2632, 0.2065, 0.282, 0.2065, 0.282, 0.243, 0.2632, 0.243, 0.1653, 0.2065, 0.1653, 0.2485, 0.1417, 0.2695, 0.09445, 0.2695, 0.2254, 0.2773, 0.2065, 0.2773, 0.2065, 0.2065, 0.2254, 0.2065, 0.2632, 0.243, 0.282, 0.243, 0.282, 0.2666, 0.2632, 0.2666, 0.8824, 0.2065, 0.04202, 0.2065, 0.04202, 0.2018, 0.8824, 0.2018, 0.2065, 0.2485, 0.2065, 1.089, 0.2018, 1.089, 0.2018, 0.2485, 0.9622, 0.8404, 0.9433, 0.8404, 0.9433, 0.0, 0.9622, 0.0, 0.9433, 0.8824, 0.9244, 0.8824, 0.9244, 0.04202, 0.9433, 0.04202, 0.06303, 0.1417, 0.06303, 0.09445, 0.4622, 0.0, 0.4622, 0.04722, 0.09445, 0.2695, 0.1417, 0.2695, 0.04722, 0.6687, 0.0, 0.6687, 0.9811, 0.0, 1.0, 0.0, 1.0, 0.3992, 0.9811, 0.3992, 0.9811, 0.7984, 0.9622, 0.7984, 0.9622, 0.3992, 0.9811, 0.3992, 0.2018, 1.089, 0.2018, 1.131, 0.1653, 1.131, 0.1653, 1.089, 0.8824, 0.2065, 0.8824, 0.2018, 0.9244, 0.2018, 0.9244, 0.2065, 0.9433, 0.04202, 0.9244, 0.04202, 0.9244, 0.0, 0.9433, 0.0, 0.2018, 1.089, 0.2065, 1.089, 0.2065, 1.131, 0.2018, 1.131, 0.9244, 0.2018, 0.8824, 0.2018, 0.8824, 0.1653, 0.9244, 0.1653, 0.2632, 0.2666, 0.2443, 0.2666, 0.2443, 0.2301, 0.2632, 0.2301])
me_cube_002.materials.append(mat_obstacles_lethal_torpedo_1_detail_metal_4)
me_cube_002.use_remesh_preserve_volume = False
me_cube_002.use_remesh_preserve_attributes = False
me_cube_002.use_mirror_vertex_groups = False
me_cube_002.update()
me_cylinder_002 = bpy.data.meshes.new('Cylinder.002')
me_cylinder_002.from_pydata([(0.0, 0.02407, -0.1321), (0.0, 0.02407, -0.009141), (0.02085, 0.01204, -0.1321), (0.02085, 0.01204, -0.009141), (0.02085, -0.01204, -0.1321), (0.02085, -0.01204, -0.009141), (-2.104e-09, -0.02407, -0.1321), (-2.104e-09, -0.02407, -0.009141), (-0.02085, -0.01204, -0.1321), (-0.02085, -0.01204, -0.009141), (-0.02085, 0.01204, -0.1321), (-0.02085, 0.01204, -0.009141)], [], [(0, 1, 3, 2), (2, 3, 5, 4), (4, 5, 7, 6), (6, 7, 9, 8), (3, 1, 11, 9, 7, 5), (10, 11, 1, 0), (8, 9, 11, 10)])
_uv = me_cylinder_002.uv_layers.new(name='UVMap')
_uv.uv.foreach_set('vector', [0.2617, 0.0, 0.2617, 0.8909, 0.08723, 0.8909, 0.08723, 0.0, 0.08723, 0.0, 0.08723, 0.8909, 1.663e-08, 0.8909, 0.0, 0.0, 0.6978, 0.0, 0.6978, 0.8909, 0.6106, 0.8909, 0.6106, 0.0, 0.6106, 0.0, 0.6106, 0.8909, 0.4361, 0.8909, 0.4361, 0.0, 0.8489, 0.0, 1.0, 0.08723, 1.0, 0.2617, 0.8489, 0.3489, 0.6978, 0.2617, 0.6978, 0.08723, 0.3489, 0.0, 0.3489, 0.8909, 0.2617, 0.8909, 0.2617, 0.0, 0.4361, 0.0, 0.4361, 0.8909, 0.3489, 0.8909, 0.3489, 0.0])
me_cylinder_002.materials.append(mat_obstacles_lethal_torpedo_1_schraube_metal_2)
me_cylinder_002.use_remesh_preserve_volume = False
me_cylinder_002.use_remesh_preserve_attributes = False
me_cylinder_002.use_mirror_vertex_groups = False
me_cylinder_002.update()
me_plane = bpy.data.meshes.new('Plane')
me_plane.from_pydata([(-0.02929, -0.009515, -0.003271), (-0.01025, -0.06809, -0.006175), (-1.091e-08, -3.545e-09, 0.0), (0.04832, -0.04906, 0.0), (0.1545, -0.1765, 0.04682), (0.164, -0.2057, 0.04218), (0.1278, -0.2403, 0.02775), (0.09222, -0.2376, 0.01976), (0.06783, -0.2183, 0.01588), (0.05443, -0.1871, 0.01405), (0.04791, -0.149, 0.01033), (-0.0181, 0.02491, -0.003271), (-0.06792, -0.01129, -0.006175), (-0.03172, -0.06111, 0.0), (-0.1201, -0.2014, 0.04682), (-0.145, -0.2195, 0.04218), (-0.189, -0.1958, 0.02775), (-0.1975, -0.1611, 0.01976), (-0.1867, -0.132, 0.01588), (-0.1611, -0.1096, 0.01405), (-0.1269, -0.09162, 0.01033), (0.0181, 0.02491, -0.003271), (-0.03172, 0.06111, -0.006175), (-0.06792, 0.01129, 0.0), (-0.2287, 0.05196, 0.04682), (-0.2536, 0.07006, 0.04218), (-0.2446, 0.1193, 0.02775), (-0.2143, 0.138, 0.01976), (-0.1832, 0.1368, 0.01588), (-0.154, 0.1194, 0.01405), (-0.1264, 0.09242, 0.01033), (0.02929, -0.009516, -0.003271), (0.04832, 0.04906, -0.006175), (-0.01025, 0.06809, 0.0), (-0.02125, 0.2335, 0.04682), (-0.01173, 0.2628, 0.04218), (0.03784, 0.2695, 0.02775), (0.06505, 0.2464, 0.01976), (0.07346, 0.2165, 0.01588), (0.06592, 0.1833, 0.01405), (0.04885, 0.1487, 0.01033), (-1.6e-07, -0.03079, -0.003271), (0.06158, -0.03079, -0.006175), (0.06159, 0.03079, 0.0), (0.2155, 0.09238, 0.04682), (0.2463, 0.09238, 0.04218), (0.268, 0.04729, 0.02775), (0.2545, 0.01428, 0.01976), (0.2286, -0.002961, 0.01588), (0.1947, -0.00604, 0.01405), (0.1566, -0.0004967, 0.01033)], [], [(0, 1, 3, 2), (6, 5, 4), (4, 3, 10), (4, 10, 9), (10, 3, 1), (7, 4, 8), (8, 4, 9), (7, 6, 4), (16, 15, 14), (14, 13, 20), (14, 20, 19), (20, 13, 12), (17, 14, 18), (18, 14, 19), (17, 16, 14), (26, 25, 24), (24, 23, 30), (24, 30, 29), (30, 23, 22), (27, 24, 28), (28, 24, 29), (27, 26, 24), (36, 35, 34), (34, 33, 40), (34, 40, 39), (40, 33, 32), (37, 34, 38), (38, 34, 39), (37, 36, 34), (46, 45, 44), (44, 43, 50), (44, 50, 49), (50, 43, 42), (47, 44, 48), (48, 44, 49), (47, 46, 44), (41, 42, 43, 2), (11, 12, 13, 2), (21, 22, 23, 2), (31, 32, 33, 2)])
me_plane.polygons.foreach_set('use_smooth', [True] * 40)
_uv = me_plane.uv_layers.new(name='UVMap')
_uv.uv.foreach_set('vector', [0.518, 0.8935, 0.418, 0.911, 0.4008, 0.8105, 0.5095, 0.8432, 0.05581, 0.841, 0.07492, 0.7574, 0.1247, 0.7449, 0.1247, 0.7449, 0.4008, 0.8105, 0.2534, 0.8859, 0.1247, 0.7449, 0.2534, 0.8859, 0.1926, 0.9054, 0.2534, 0.8859, 0.4008, 0.8105, 0.418, 0.911, 0.08916, 0.8912, 0.1247, 0.7449, 0.1368, 0.911, 0.1368, 0.911, 0.1247, 0.7449, 0.1926, 0.9054, 0.08916, 0.8912, 0.05581, 0.841, 0.1247, 0.7449, 0.5184, 0.3418, 0.5375, 0.2582, 0.5872, 0.2457, 0.5872, 0.2457, 0.8634, 0.3113, 0.716, 0.3867, 0.5872, 0.2457, 0.716, 0.3867, 0.6552, 0.4062, 0.716, 0.3867, 0.8634, 0.3113, 0.8805, 0.4118, 0.5517, 0.392, 0.5872, 0.2457, 0.5993, 0.4118, 0.5993, 0.4118, 0.5872, 0.2457, 0.6552, 0.4062, 0.5517, 0.392, 0.5184, 0.3418, 0.5872, 0.2457, 0.05581, 0.6746, 0.07492, 0.591, 0.1247, 0.5785, 0.1247, 0.5785, 0.4008, 0.6441, 0.2534, 0.7195, 0.1247, 0.5785, 0.2534, 0.7195, 0.1926, 0.739, 0.2534, 0.7195, 0.4008, 0.6441, 0.418, 0.7446, 0.08916, 0.7248, 0.1247, 0.5785, 0.1368, 0.7446, 0.1368, 0.7446, 0.1247, 0.5785, 0.1926, 0.739, 0.08916, 0.7248, 0.05581, 0.6746, 0.1247, 0.5785, 0.518, 0.1493, 0.4989, 0.2329, 0.4492, 0.2454, 0.4492, 0.2454, 0.173, 0.1798, 0.3204, 0.1044, 0.4492, 0.2454, 0.3204, 0.1044, 0.3812, 0.08491, 0.3204, 0.1044, 0.173, 0.1798, 0.1558, 0.07933, 0.4847, 0.09916, 0.4492, 0.2454, 0.437, 0.07933, 0.437, 0.07933, 0.4492, 0.2454, 0.3812, 0.08491, 0.4847, 0.09916, 0.518, 0.1493, 0.4492, 0.2454, 0.518, 0.4821, 0.4989, 0.5657, 0.4492, 0.5782, 0.4492, 0.5782, 0.173, 0.5126, 0.3204, 0.4372, 0.4492, 0.5782, 0.3204, 0.4372, 0.3812, 0.4177, 0.3204, 0.4372, 0.173, 0.5126, 0.1558, 0.4121, 0.4847, 0.432, 0.4492, 0.5782, 0.437, 0.4121, 0.437, 0.4121, 0.4492, 0.5782, 0.3812, 0.4177, 0.4847, 0.432, 0.518, 0.4821, 0.4492, 0.5782, 0.05581, 0.2633, 0.1558, 0.2457, 0.173, 0.3462, 0.06437, 0.3136, 0.9806, 0.3942, 0.8805, 0.4118, 0.8634, 0.3113, 0.972, 0.344, 0.518, 0.727, 0.418, 0.7446, 0.4008, 0.6441, 0.5095, 0.6768, 0.05581, 0.09688, 0.1558, 0.07933, 0.173, 0.1798, 0.06438, 0.1472])
me_plane.materials.append(mat_obstacles_lethal_torpedo_1_base_metal_1)
me_plane.use_remesh_preserve_volume = False
me_plane.use_remesh_preserve_attributes = False
me_plane.use_mirror_vertex_groups = False
me_plane.update()

# ---- objects
ob_sphere_001 = bpy.data.objects.new('Sphere.001', me_sphere_001)
ob_sphere = bpy.data.objects.new('Sphere', me_sphere)
ob_cylinder = bpy.data.objects.new('Cylinder', me_cylinder_003)
ob_cube_001 = bpy.data.objects.new('Cube.001', me_cube_003)
ob_cube = bpy.data.objects.new('Cube', me_cube_002)
ob_cylinder_002 = bpy.data.objects.new('Cylinder.002', me_cylinder_002)
ob_plane = bpy.data.objects.new('Plane', me_plane)

# ---- transforms, parenting, visibility, modifiers, constraints
ob_sphere_001.location = (0.0, 0.0, -0.3782)
ob_sphere_001.lineart.crease_threshold = 0.0
_m = ob_sphere_001.modifiers.new('EdgeSplit', 'EDGE_SPLIT')
ob_sphere.location = (0.0, 0.0, -0.3782)
ob_sphere.lineart.crease_threshold = 0.0
_m = ob_sphere.modifiers.new('EdgeSplit', 'EDGE_SPLIT')
ob_cylinder.location = (0.0, 0.0, -0.09875)
ob_cylinder.lineart.crease_threshold = 0.0
_m = ob_cylinder.modifiers.new('EdgeSplit', 'EDGE_SPLIT')
_m.split_angle = 1.553
ob_cube_001.location = (0.0, 0.0, -0.09875)
ob_cube_001.lineart.crease_threshold = 0.0
ob_cube.location = (0.0, 0.0, -0.09875)
ob_cube.lineart.crease_threshold = 0.0
ob_cylinder_002.location = (0.0, 0.0, 0.03925)
ob_cylinder_002.lineart.crease_threshold = 0.0
ob_plane.location = (0.0, 0.0, 0.01454)
ob_plane.lineart.crease_threshold = 0.0

# ---- collection membership
col_collection_1.objects.link(ob_sphere_001)
col_collection_1.objects.link(ob_sphere)
col_collection_1.objects.link(ob_cylinder)
col_collection_1.objects.link(ob_cube_001)
col_collection_1.objects.link(ob_cube)
col_collection_1.objects.link(ob_cylinder_002)
col_collection_1.objects.link(ob_plane)

# ---- scene / render settings (as saved in the file)
scene.frame_start = 1; scene.frame_end = 250; scene.frame_set(1)
scene.render.engine = 'CYCLES'
scene.render.resolution_percentage = 50
scene.render.dither_intensity = 0.0
scene.cycles.use_denoising = False
scene.cycles.samples = 10
scene.cycles.sampling_pattern = 'TABULATED_SOBOL'
scene.cycles.light_sampling_threshold = 0.0
scene.cycles.use_adaptive_sampling = False
scene.cycles.use_light_tree = False
scene.cycles.blur_glossy = 0.0
scene.cycles.volume_bounces = 1
scene.cycles.pixel_filter_type = 'GAUSSIAN'
scene.cycles.sample_clamp_indirect = 0.0
scene.view_settings.view_transform = 'Standard'
bpy.context.view_layer.update()

# ---- added for rendering (the .blend has no active camera and no usable light): camera, sun
cam_auto = bpy.data.cameras.new('AutoCamera')
cam_auto.lens = 50.0
cam_auto.sensor_width = 36.0
cam_auto.clip_end = 1000.0
ob_auto_camera = bpy.data.objects.new('AutoCamera', cam_auto)
scene.collection.objects.link(ob_auto_camera)
ob_auto_camera.location = (2.03288, -2.43946, 0.74812)
ob_auto_camera.rotation_euler = (1.09748, -7.21219e-08, 0.694738)
scene.camera = ob_auto_camera
light_auto_sun = bpy.data.lights.new('AutoSun', 'SUN')
light_auto_sun.energy = 3.0
light_auto_sun.angle = 0.0523599
ob_auto_sun = bpy.data.objects.new('AutoSun', light_auto_sun)
scene.collection.objects.link(ob_auto_sun)
ob_auto_sun.rotation_euler = (0.872665, 0.174533, 0.523599)
bpy.context.view_layer.update()
